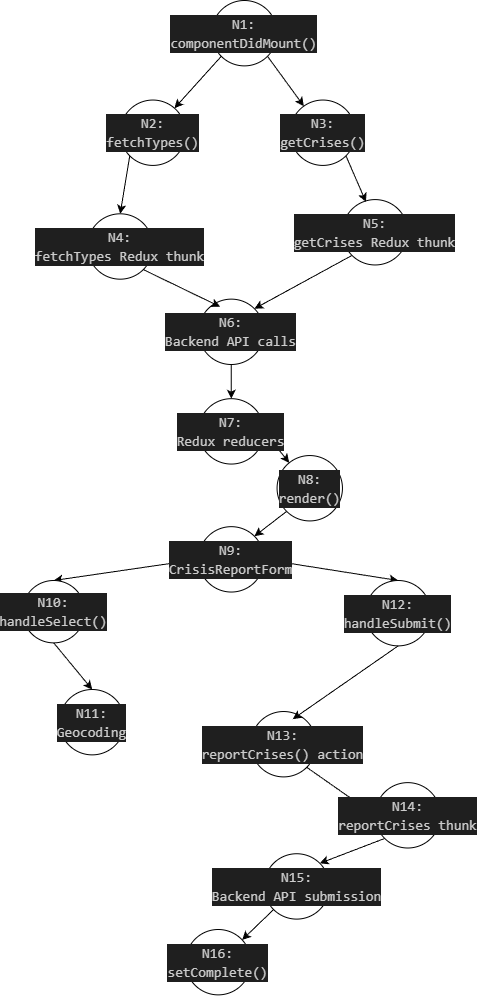

The diagram above was exported from draw.io. Its source (the exported page's mxGraphModel, read from the mxfile embedded in the PNG):
<mxGraphModel dx="1895" dy="1167" grid="0" gridSize="10" guides="1" tooltips="1" connect="1" arrows="1" fold="1" page="1" pageScale="1" pageWidth="850" pageHeight="1100" math="0" shadow="0">
  <root>
    <mxCell id="0" />
    <mxCell id="1" parent="0" />
    <mxCell id="BUHhVAjyt-_HH6_SgNdn-19" edge="1" parent="1" source="BUHhVAjyt-_HH6_SgNdn-1" style="rounded=0;orthogonalLoop=1;jettySize=auto;html=1;exitX=0;exitY=1;exitDx=0;exitDy=0;" target="BUHhVAjyt-_HH6_SgNdn-2">
      <mxGeometry relative="1" as="geometry" />
    </mxCell>
    <mxCell id="BUHhVAjyt-_HH6_SgNdn-20" edge="1" parent="1" source="BUHhVAjyt-_HH6_SgNdn-1" style="rounded=0;orthogonalLoop=1;jettySize=auto;html=1;exitX=1;exitY=1;exitDx=0;exitDy=0;" target="BUHhVAjyt-_HH6_SgNdn-3">
      <mxGeometry relative="1" as="geometry" />
    </mxCell>
    <mxCell id="BUHhVAjyt-_HH6_SgNdn-1" parent="1" style="ellipse;whiteSpace=wrap;html=1;aspect=fixed;" value="&lt;div style=&quot;color: rgb(204, 204, 204); background-color: rgb(31, 31, 31); font-family: Consolas, &amp;quot;Courier New&amp;quot;, monospace; font-size: 14px; line-height: 19px; white-space: pre;&quot;&gt;N1:&lt;br/&gt;&lt;span style=&quot;background-color: light-dark(rgb(31, 31, 31), rgb(210, 210, 210)); color: light-dark(rgb(204, 204, 204), rgb(62, 62, 62));&quot;&gt;componentDidMount()&lt;/span&gt;&lt;br/&gt;&lt;/div&gt;" vertex="1">
      <mxGeometry height="65.37037037037037" width="65.37037037037037" x="370.2037037037037" y="50" as="geometry" />
    </mxCell>
    <mxCell id="BUHhVAjyt-_HH6_SgNdn-21" edge="1" parent="1" source="BUHhVAjyt-_HH6_SgNdn-2" style="edgeStyle=none;rounded=0;orthogonalLoop=1;jettySize=auto;html=1;exitX=0;exitY=1;exitDx=0;exitDy=0;entryX=0.5;entryY=0;entryDx=0;entryDy=0;" target="BUHhVAjyt-_HH6_SgNdn-4">
      <mxGeometry relative="1" as="geometry" />
    </mxCell>
    <mxCell id="BUHhVAjyt-_HH6_SgNdn-2" parent="1" style="ellipse;whiteSpace=wrap;html=1;aspect=fixed;" value="&lt;div style=&quot;color: rgb(204, 204, 204); background-color: rgb(31, 31, 31); font-family: Consolas, &amp;quot;Courier New&amp;quot;, monospace; font-size: 14px; line-height: 19px; white-space: pre;&quot;&gt;N2:&lt;br/&gt;fetchTypes()&lt;/div&gt;" vertex="1">
      <mxGeometry height="65.37037037037037" width="65.37037037037037" x="278.68518518518516" y="149.54411764705884" as="geometry" />
    </mxCell>
    <mxCell id="BUHhVAjyt-_HH6_SgNdn-3" parent="1" style="ellipse;whiteSpace=wrap;html=1;aspect=fixed;" value="&lt;div style=&quot;color: rgb(204, 204, 204); background-color: rgb(31, 31, 31); font-family: Consolas, &amp;quot;Courier New&amp;quot;, monospace; font-size: 14px; line-height: 19px; white-space: pre;&quot;&gt;N3:&lt;br/&gt;getCrises()&lt;/div&gt;" vertex="1">
      <mxGeometry height="65.37037037037037" width="65.37037037037037" x="448.64814814814815" y="149.54411764705884" as="geometry" />
    </mxCell>
    <mxCell id="BUHhVAjyt-_HH6_SgNdn-4" parent="1" style="ellipse;whiteSpace=wrap;html=1;aspect=fixed;" value="&lt;div style=&quot;color: rgb(204, 204, 204); background-color: rgb(31, 31, 31); font-family: Consolas, &amp;quot;Courier New&amp;quot;, monospace; font-size: 14px; line-height: 19px; white-space: pre;&quot;&gt;N4:&lt;br/&gt;fetchTypes Redux thunk&lt;/div&gt;" vertex="1">
      <mxGeometry height="65.37037037037037" width="65.37037037037037" x="246" y="263.30882352941177" as="geometry" />
    </mxCell>
    <mxCell id="BUHhVAjyt-_HH6_SgNdn-25" edge="1" parent="1" source="BUHhVAjyt-_HH6_SgNdn-5" style="edgeStyle=none;rounded=0;orthogonalLoop=1;jettySize=auto;html=1;exitX=0;exitY=1;exitDx=0;exitDy=0;entryX=1;entryY=0;entryDx=0;entryDy=0;" target="BUHhVAjyt-_HH6_SgNdn-6">
      <mxGeometry relative="1" as="geometry" />
    </mxCell>
    <mxCell id="BUHhVAjyt-_HH6_SgNdn-5" parent="1" style="ellipse;whiteSpace=wrap;html=1;aspect=fixed;" value="&lt;div style=&quot;color: rgb(204, 204, 204); background-color: rgb(31, 31, 31); font-family: Consolas, &amp;quot;Courier New&amp;quot;, monospace; font-size: 14px; line-height: 19px; white-space: pre;&quot;&gt;N5:&lt;br&gt;getCrises Redux thunk&lt;/div&gt;" vertex="1">
      <mxGeometry height="65.37037037037037" width="65.37037037037037" x="500.94444444444446" y="249.08823529411765" as="geometry" />
    </mxCell>
    <mxCell id="BUHhVAjyt-_HH6_SgNdn-27" edge="1" parent="1" source="BUHhVAjyt-_HH6_SgNdn-6" style="edgeStyle=none;rounded=0;orthogonalLoop=1;jettySize=auto;html=1;exitX=0.5;exitY=1;exitDx=0;exitDy=0;" target="BUHhVAjyt-_HH6_SgNdn-7">
      <mxGeometry relative="1" as="geometry" />
    </mxCell>
    <mxCell id="BUHhVAjyt-_HH6_SgNdn-6" parent="1" style="ellipse;whiteSpace=wrap;html=1;aspect=fixed;" value="&lt;div style=&quot;color: rgb(204, 204, 204); background-color: rgb(31, 31, 31); font-family: Consolas, &amp;quot;Courier New&amp;quot;, monospace; font-size: 14px; line-height: 19px; white-space: pre;&quot;&gt;N6:&lt;br&gt;Backend API calls&lt;/div&gt;" vertex="1">
      <mxGeometry height="65.37037037037037" width="65.37037037037037" x="357.1296296296296" y="348.63235294117646" as="geometry" />
    </mxCell>
    <mxCell id="BUHhVAjyt-_HH6_SgNdn-29" edge="1" parent="1" source="BUHhVAjyt-_HH6_SgNdn-7" style="edgeStyle=none;rounded=0;orthogonalLoop=1;jettySize=auto;html=1;exitX=1;exitY=0.5;exitDx=0;exitDy=0;" target="BUHhVAjyt-_HH6_SgNdn-15">
      <mxGeometry relative="1" as="geometry" />
    </mxCell>
    <mxCell id="BUHhVAjyt-_HH6_SgNdn-7" parent="1" style="ellipse;whiteSpace=wrap;html=1;aspect=fixed;" value="&lt;div style=&quot;color: rgb(204, 204, 204); background-color: rgb(31, 31, 31); font-family: Consolas, &amp;quot;Courier New&amp;quot;, monospace; font-size: 14px; line-height: 19px; white-space: pre;&quot;&gt;N7:&lt;br&gt;Redux reducers&lt;/div&gt;" vertex="1">
      <mxGeometry height="65.37037037037037" width="65.37037037037037" x="357.1296296296296" y="448.1764705882353" as="geometry" />
    </mxCell>
    <mxCell id="BUHhVAjyt-_HH6_SgNdn-41" edge="1" parent="1" source="BUHhVAjyt-_HH6_SgNdn-8" style="edgeStyle=none;rounded=0;orthogonalLoop=1;jettySize=auto;html=1;exitX=0;exitY=0.5;exitDx=0;exitDy=0;entryX=0.5;entryY=0;entryDx=0;entryDy=0;" target="BUHhVAjyt-_HH6_SgNdn-14">
      <mxGeometry relative="1" as="geometry" />
    </mxCell>
    <mxCell id="BUHhVAjyt-_HH6_SgNdn-42" edge="1" parent="1" source="BUHhVAjyt-_HH6_SgNdn-8" style="edgeStyle=none;rounded=0;orthogonalLoop=1;jettySize=auto;html=1;exitX=1;exitY=0.5;exitDx=0;exitDy=0;entryX=0.5;entryY=0;entryDx=0;entryDy=0;" target="BUHhVAjyt-_HH6_SgNdn-9">
      <mxGeometry relative="1" as="geometry" />
    </mxCell>
    <mxCell id="BUHhVAjyt-_HH6_SgNdn-8" parent="1" style="ellipse;whiteSpace=wrap;html=1;aspect=fixed;" value="&lt;div style=&quot;color: rgb(204, 204, 204); background-color: rgb(31, 31, 31); font-family: Consolas, &amp;quot;Courier New&amp;quot;, monospace; font-size: 14px; line-height: 19px; white-space: pre;&quot;&gt;N9:&lt;br/&gt;CrisisReportForm&lt;/div&gt;" vertex="1">
      <mxGeometry height="65.37037037037037" width="65.37037037037037" x="357.1296296296296" y="576.1617647058823" as="geometry" />
    </mxCell>
    <mxCell id="BUHhVAjyt-_HH6_SgNdn-9" parent="1" style="ellipse;whiteSpace=wrap;html=1;aspect=fixed;" value="&lt;div style=&quot;color: rgb(204, 204, 204); background-color: rgb(31, 31, 31); font-family: Consolas, &amp;quot;Courier New&amp;quot;, monospace; font-size: 14px; line-height: 19px; white-space: pre;&quot;&gt;N12:&lt;br&gt;handleSubmit()&lt;/div&gt;" vertex="1">
      <mxGeometry height="65.37037037037037" width="65.37037037037037" x="523.9951851851852" y="630.0047058823529" as="geometry" />
    </mxCell>
    <mxCell id="BUHhVAjyt-_HH6_SgNdn-37" edge="1" parent="1" source="BUHhVAjyt-_HH6_SgNdn-10" style="edgeStyle=none;rounded=0;orthogonalLoop=1;jettySize=auto;html=1;exitX=1;exitY=1;exitDx=0;exitDy=0;entryX=0;entryY=0.5;entryDx=0;entryDy=0;" target="BUHhVAjyt-_HH6_SgNdn-16">
      <mxGeometry relative="1" as="geometry" />
    </mxCell>
    <mxCell id="BUHhVAjyt-_HH6_SgNdn-10" parent="1" style="ellipse;whiteSpace=wrap;html=1;aspect=fixed;" value="&lt;div style=&quot;color: rgb(204, 204, 204); background-color: rgb(31, 31, 31); font-family: Consolas, &amp;quot;Courier New&amp;quot;, monospace; font-size: 14px; line-height: 19px; white-space: pre;&quot;&gt;N13:&lt;br&gt;reportCrises() action&lt;/div&gt;" vertex="1">
      <mxGeometry height="65.37037037037037" width="65.37037037037037" x="409.4259259259259" y="761.0294117647059" as="geometry" />
    </mxCell>
    <mxCell id="BUHhVAjyt-_HH6_SgNdn-13" parent="1" style="ellipse;whiteSpace=wrap;html=1;aspect=fixed;" value="&lt;div style=&quot;color: rgb(204, 204, 204); background-color: rgb(31, 31, 31); font-family: Consolas, &amp;quot;Courier New&amp;quot;, monospace; font-size: 14px; line-height: 19px; white-space: pre;&quot;&gt;N11:&lt;br/&gt;Geocoding&lt;/div&gt;" vertex="1">
      <mxGeometry height="65.37037037037037" width="65.37037037037037" x="217.99814814814815" y="738.9979411764706" as="geometry" />
    </mxCell>
    <mxCell id="BUHhVAjyt-_HH6_SgNdn-32" edge="1" parent="1" source="BUHhVAjyt-_HH6_SgNdn-14" style="edgeStyle=none;rounded=0;orthogonalLoop=1;jettySize=auto;html=1;exitX=0.5;exitY=1;exitDx=0;exitDy=0;entryX=0.5;entryY=0;entryDx=0;entryDy=0;" target="BUHhVAjyt-_HH6_SgNdn-13">
      <mxGeometry relative="1" as="geometry" />
    </mxCell>
    <mxCell id="BUHhVAjyt-_HH6_SgNdn-14" parent="1" style="ellipse;whiteSpace=wrap;html=1;aspect=fixed;" value="&lt;div style=&quot;color: rgb(204, 204, 204); background-color: rgb(31, 31, 31); font-family: Consolas, &amp;quot;Courier New&amp;quot;, monospace; font-size: 14px; line-height: 19px; white-space: pre;&quot;&gt;N10:&lt;br&gt;handleSelect()&lt;/div&gt;" vertex="1">
      <mxGeometry height="62.37" width="62.37" x="181" y="630" as="geometry" />
    </mxCell>
    <mxCell id="BUHhVAjyt-_HH6_SgNdn-30" edge="1" parent="1" source="BUHhVAjyt-_HH6_SgNdn-15" style="edgeStyle=none;rounded=0;orthogonalLoop=1;jettySize=auto;html=1;exitX=0;exitY=1;exitDx=0;exitDy=0;entryX=1;entryY=0;entryDx=0;entryDy=0;" target="BUHhVAjyt-_HH6_SgNdn-8">
      <mxGeometry relative="1" as="geometry" />
    </mxCell>
    <mxCell id="BUHhVAjyt-_HH6_SgNdn-15" parent="1" style="ellipse;whiteSpace=wrap;html=1;aspect=fixed;" value="&lt;div style=&quot;color: rgb(204, 204, 204); background-color: rgb(31, 31, 31); font-family: Consolas, &amp;quot;Courier New&amp;quot;, monospace; font-size: 14px; line-height: 19px; white-space: pre;&quot;&gt;N8:&lt;br/&gt;render()&lt;/div&gt;" vertex="1">
      <mxGeometry height="65.37037037037037" width="65.37037037037037" x="435.5740740740741" y="505.05882352941177" as="geometry" />
    </mxCell>
    <mxCell id="BUHhVAjyt-_HH6_SgNdn-38" edge="1" parent="1" source="BUHhVAjyt-_HH6_SgNdn-16" style="edgeStyle=none;rounded=0;orthogonalLoop=1;jettySize=auto;html=1;exitX=0;exitY=1;exitDx=0;exitDy=0;entryX=1;entryY=0;entryDx=0;entryDy=0;" target="BUHhVAjyt-_HH6_SgNdn-18">
      <mxGeometry relative="1" as="geometry" />
    </mxCell>
    <mxCell id="BUHhVAjyt-_HH6_SgNdn-16" parent="1" style="ellipse;whiteSpace=wrap;html=1;aspect=fixed;" value="&lt;br&gt;&lt;div style=&quot;color: rgb(204, 204, 204); background-color: rgb(31, 31, 31); font-family: Consolas, &amp;quot;Courier New&amp;quot;, monospace; font-weight: normal; font-size: 14px; line-height: 19px; white-space: pre;&quot;&gt;&lt;div&gt;&lt;span style=&quot;color: rgb(204, 204, 204);&quot;&gt;N14:&lt;br&gt;reportCrises thunk&lt;/span&gt;&lt;/div&gt;&lt;/div&gt;&lt;div&gt;&lt;br&gt;&lt;/div&gt;" vertex="1">
      <mxGeometry height="65.37037037037037" width="65.37037037037037" x="533.6296296296296" y="832.1323529411765" as="geometry" />
    </mxCell>
    <mxCell id="BUHhVAjyt-_HH6_SgNdn-17" parent="1" style="ellipse;whiteSpace=wrap;html=1;aspect=fixed;" value="&lt;div style=&quot;color: rgb(204, 204, 204); background-color: rgb(31, 31, 31); font-family: Consolas, &amp;quot;Courier New&amp;quot;, monospace; font-size: 14px; line-height: 19px; white-space: pre;&quot;&gt;N16:&lt;br/&gt;setComplete()&lt;/div&gt;" vertex="1">
      <mxGeometry height="65.37037037037037" width="65.37037037037037" x="344.05851851851855" y="978.9970588235294" as="geometry" />
    </mxCell>
    <mxCell id="BUHhVAjyt-_HH6_SgNdn-39" edge="1" parent="1" source="BUHhVAjyt-_HH6_SgNdn-18" style="edgeStyle=none;rounded=0;orthogonalLoop=1;jettySize=auto;html=1;exitX=0;exitY=1;exitDx=0;exitDy=0;" target="BUHhVAjyt-_HH6_SgNdn-17">
      <mxGeometry relative="1" as="geometry" />
    </mxCell>
    <mxCell id="BUHhVAjyt-_HH6_SgNdn-18" parent="1" style="ellipse;whiteSpace=wrap;html=1;aspect=fixed;" value="&lt;div style=&quot;color: rgb(204, 204, 204); background-color: rgb(31, 31, 31); font-family: Consolas, &amp;quot;Courier New&amp;quot;, monospace; font-size: 14px; line-height: 19px; white-space: pre;&quot;&gt;N15:&lt;br&gt;Backend API submission&lt;/div&gt;" vertex="1">
      <mxGeometry height="65.37037037037037" width="65.37037037037037" x="422.5" y="903.2352941176471" as="geometry" />
    </mxCell>
    <mxCell id="BUHhVAjyt-_HH6_SgNdn-22" edge="1" parent="1" source="BUHhVAjyt-_HH6_SgNdn-3" style="edgeStyle=none;rounded=0;orthogonalLoop=1;jettySize=auto;html=1;exitX=1;exitY=1;exitDx=0;exitDy=0;entryX=0.36;entryY=0.036;entryDx=0;entryDy=0;entryPerimeter=0;" target="BUHhVAjyt-_HH6_SgNdn-5">
      <mxGeometry relative="1" as="geometry" />
    </mxCell>
    <mxCell id="BUHhVAjyt-_HH6_SgNdn-24" edge="1" parent="1" source="BUHhVAjyt-_HH6_SgNdn-4" style="edgeStyle=none;rounded=0;orthogonalLoop=1;jettySize=auto;html=1;exitX=1;exitY=1;exitDx=0;exitDy=0;entryX=0.328;entryY=0.116;entryDx=0;entryDy=0;entryPerimeter=0;" target="BUHhVAjyt-_HH6_SgNdn-6">
      <mxGeometry relative="1" as="geometry" />
    </mxCell>
    <mxCell id="BUHhVAjyt-_HH6_SgNdn-26" edge="1" parent="1" source="BUHhVAjyt-_HH6_SgNdn-6" style="edgeStyle=none;rounded=0;orthogonalLoop=1;jettySize=auto;html=1;exitX=0;exitY=1;exitDx=0;exitDy=0;" target="BUHhVAjyt-_HH6_SgNdn-6">
      <mxGeometry relative="1" as="geometry" />
    </mxCell>
    <mxCell id="BUHhVAjyt-_HH6_SgNdn-35" edge="1" parent="1" source="BUHhVAjyt-_HH6_SgNdn-9" style="edgeStyle=none;rounded=0;orthogonalLoop=1;jettySize=auto;html=1;exitX=0.5;exitY=1;exitDx=0;exitDy=0;entryX=0.64;entryY=0.116;entryDx=0;entryDy=0;entryPerimeter=0;" target="BUHhVAjyt-_HH6_SgNdn-10">
      <mxGeometry relative="1" as="geometry" />
    </mxCell>
  </root>
</mxGraphModel>